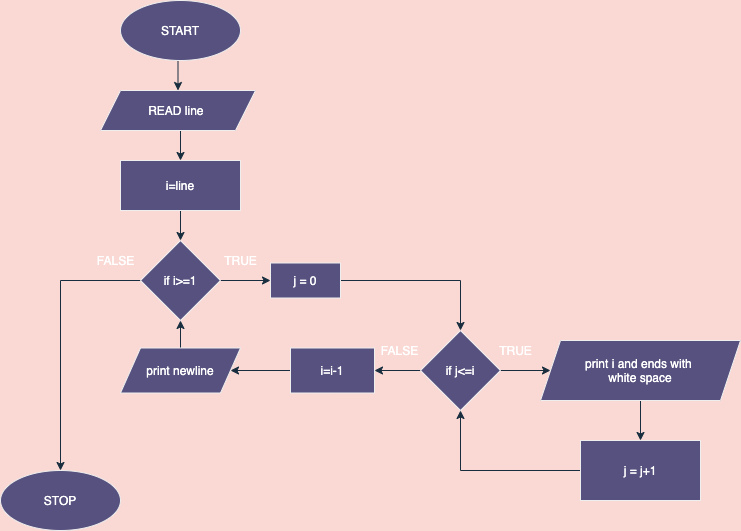

The diagram above was exported from draw.io. Its source (the exported page's mxGraphModel, read from the mxfile embedded in the PNG):
<mxGraphModel dx="946" dy="619" grid="1" gridSize="10" guides="1" tooltips="1" connect="1" arrows="1" fold="1" page="1" pageScale="1" pageWidth="827" pageHeight="1169" background="#FAD9D5" math="0" shadow="0">
  <root>
    <mxCell id="0" />
    <mxCell id="1" parent="0" />
    <mxCell id="VpgXca_rDGKD26pqsOeq-21" style="edgeStyle=orthogonalEdgeStyle;rounded=0;orthogonalLoop=1;jettySize=auto;html=1;exitX=0.5;exitY=1;exitDx=0;exitDy=0;entryX=0.5;entryY=0;entryDx=0;entryDy=0;strokeColor=#182E3E;labelBackgroundColor=#FAD9D5;" parent="1" source="VpgXca_rDGKD26pqsOeq-1" target="VpgXca_rDGKD26pqsOeq-2" edge="1">
      <mxGeometry relative="1" as="geometry" />
    </mxCell>
    <mxCell id="VpgXca_rDGKD26pqsOeq-1" value="START" style="ellipse;whiteSpace=wrap;html=1;fillColor=#56517E;strokeColor=#EEEEEE;fontColor=#FFFFFF;" parent="1" vertex="1">
      <mxGeometry x="180" y="40" width="120" height="60" as="geometry" />
    </mxCell>
    <mxCell id="VpgXca_rDGKD26pqsOeq-22" style="edgeStyle=orthogonalEdgeStyle;rounded=0;orthogonalLoop=1;jettySize=auto;html=1;exitX=0.5;exitY=1;exitDx=0;exitDy=0;entryX=0.5;entryY=0;entryDx=0;entryDy=0;strokeColor=#182E3E;labelBackgroundColor=#FAD9D5;" parent="1" source="VpgXca_rDGKD26pqsOeq-2" target="VpgXca_rDGKD26pqsOeq-3" edge="1">
      <mxGeometry relative="1" as="geometry" />
    </mxCell>
    <mxCell id="VpgXca_rDGKD26pqsOeq-2" value="READ line&amp;nbsp;" style="shape=parallelogram;perimeter=parallelogramPerimeter;whiteSpace=wrap;html=1;fixedSize=1;fillColor=#56517E;strokeColor=#EEEEEE;fontColor=#FFFFFF;" parent="1" vertex="1">
      <mxGeometry x="160" y="130" width="155" height="40" as="geometry" />
    </mxCell>
    <mxCell id="VpgXca_rDGKD26pqsOeq-23" style="edgeStyle=orthogonalEdgeStyle;rounded=0;orthogonalLoop=1;jettySize=auto;html=1;exitX=0.5;exitY=1;exitDx=0;exitDy=0;entryX=0.5;entryY=0;entryDx=0;entryDy=0;strokeColor=#182E3E;labelBackgroundColor=#FAD9D5;" parent="1" source="VpgXca_rDGKD26pqsOeq-3" target="VpgXca_rDGKD26pqsOeq-4" edge="1">
      <mxGeometry relative="1" as="geometry" />
    </mxCell>
    <mxCell id="VpgXca_rDGKD26pqsOeq-3" value="i=line" style="rounded=0;whiteSpace=wrap;html=1;fillColor=#56517E;strokeColor=#EEEEEE;fontColor=#FFFFFF;" parent="1" vertex="1">
      <mxGeometry x="180" y="200" width="120" height="50" as="geometry" />
    </mxCell>
    <mxCell id="VpgXca_rDGKD26pqsOeq-18" style="edgeStyle=orthogonalEdgeStyle;rounded=0;orthogonalLoop=1;jettySize=auto;html=1;exitX=1;exitY=0.5;exitDx=0;exitDy=0;entryX=0;entryY=0.5;entryDx=0;entryDy=0;strokeColor=#182E3E;labelBackgroundColor=#FAD9D5;" parent="1" source="VpgXca_rDGKD26pqsOeq-4" target="VpgXca_rDGKD26pqsOeq-5" edge="1">
      <mxGeometry relative="1" as="geometry" />
    </mxCell>
    <mxCell id="VpgXca_rDGKD26pqsOeq-19" style="edgeStyle=orthogonalEdgeStyle;rounded=0;orthogonalLoop=1;jettySize=auto;html=1;exitX=0;exitY=0.5;exitDx=0;exitDy=0;strokeColor=#182E3E;labelBackgroundColor=#FAD9D5;" parent="1" source="VpgXca_rDGKD26pqsOeq-4" edge="1">
      <mxGeometry relative="1" as="geometry">
        <mxPoint x="120" y="510" as="targetPoint" />
      </mxGeometry>
    </mxCell>
    <mxCell id="VpgXca_rDGKD26pqsOeq-4" value="if i&amp;gt;=1" style="rhombus;whiteSpace=wrap;html=1;fillColor=#56517E;strokeColor=#EEEEEE;fontColor=#FFFFFF;" parent="1" vertex="1">
      <mxGeometry x="200" y="280" width="80" height="80" as="geometry" />
    </mxCell>
    <mxCell id="VpgXca_rDGKD26pqsOeq-12" style="edgeStyle=orthogonalEdgeStyle;rounded=0;orthogonalLoop=1;jettySize=auto;html=1;exitX=1;exitY=0.5;exitDx=0;exitDy=0;entryX=0.5;entryY=0;entryDx=0;entryDy=0;strokeColor=#182E3E;labelBackgroundColor=#FAD9D5;" parent="1" source="VpgXca_rDGKD26pqsOeq-5" target="VpgXca_rDGKD26pqsOeq-6" edge="1">
      <mxGeometry relative="1" as="geometry" />
    </mxCell>
    <mxCell id="VpgXca_rDGKD26pqsOeq-5" value="j = 0" style="rounded=0;whiteSpace=wrap;html=1;fillColor=#56517E;strokeColor=#EEEEEE;fontColor=#FFFFFF;" parent="1" vertex="1">
      <mxGeometry x="330" y="302.5" width="70" height="35" as="geometry" />
    </mxCell>
    <mxCell id="VpgXca_rDGKD26pqsOeq-9" style="edgeStyle=orthogonalEdgeStyle;rounded=0;orthogonalLoop=1;jettySize=auto;html=1;exitX=1;exitY=0.5;exitDx=0;exitDy=0;entryX=0;entryY=0.5;entryDx=0;entryDy=0;strokeColor=#182E3E;labelBackgroundColor=#FAD9D5;" parent="1" source="VpgXca_rDGKD26pqsOeq-6" target="VpgXca_rDGKD26pqsOeq-7" edge="1">
      <mxGeometry relative="1" as="geometry" />
    </mxCell>
    <mxCell id="VpgXca_rDGKD26pqsOeq-15" style="edgeStyle=orthogonalEdgeStyle;rounded=0;orthogonalLoop=1;jettySize=auto;html=1;exitX=0;exitY=0.5;exitDx=0;exitDy=0;entryX=1;entryY=0.5;entryDx=0;entryDy=0;strokeColor=#182E3E;labelBackgroundColor=#FAD9D5;" parent="1" source="VpgXca_rDGKD26pqsOeq-6" target="VpgXca_rDGKD26pqsOeq-13" edge="1">
      <mxGeometry relative="1" as="geometry" />
    </mxCell>
    <mxCell id="VpgXca_rDGKD26pqsOeq-6" value="if j&amp;lt;=i" style="rhombus;whiteSpace=wrap;html=1;fillColor=#56517E;strokeColor=#EEEEEE;fontColor=#FFFFFF;" parent="1" vertex="1">
      <mxGeometry x="480" y="370" width="80" height="80" as="geometry" />
    </mxCell>
    <mxCell id="VpgXca_rDGKD26pqsOeq-10" style="edgeStyle=orthogonalEdgeStyle;rounded=0;orthogonalLoop=1;jettySize=auto;html=1;exitX=0.5;exitY=1;exitDx=0;exitDy=0;entryX=0.5;entryY=0;entryDx=0;entryDy=0;strokeColor=#182E3E;labelBackgroundColor=#FAD9D5;" parent="1" source="VpgXca_rDGKD26pqsOeq-7" target="VpgXca_rDGKD26pqsOeq-8" edge="1">
      <mxGeometry relative="1" as="geometry" />
    </mxCell>
    <mxCell id="VpgXca_rDGKD26pqsOeq-7" value="print i and ends with&amp;nbsp;&lt;br&gt;white space" style="shape=parallelogram;perimeter=parallelogramPerimeter;whiteSpace=wrap;html=1;fixedSize=1;fillColor=#56517E;strokeColor=#EEEEEE;fontColor=#FFFFFF;" parent="1" vertex="1">
      <mxGeometry x="600" y="380" width="200" height="60" as="geometry" />
    </mxCell>
    <mxCell id="VpgXca_rDGKD26pqsOeq-11" style="edgeStyle=orthogonalEdgeStyle;rounded=0;orthogonalLoop=1;jettySize=auto;html=1;exitX=0;exitY=0.5;exitDx=0;exitDy=0;entryX=0.5;entryY=1;entryDx=0;entryDy=0;strokeColor=#182E3E;labelBackgroundColor=#FAD9D5;" parent="1" source="VpgXca_rDGKD26pqsOeq-8" target="VpgXca_rDGKD26pqsOeq-6" edge="1">
      <mxGeometry relative="1" as="geometry" />
    </mxCell>
    <mxCell id="VpgXca_rDGKD26pqsOeq-8" value="j = j+1" style="rounded=0;whiteSpace=wrap;html=1;fillColor=#56517E;strokeColor=#EEEEEE;fontColor=#FFFFFF;" parent="1" vertex="1">
      <mxGeometry x="640" y="480" width="120" height="60" as="geometry" />
    </mxCell>
    <mxCell id="VpgXca_rDGKD26pqsOeq-16" style="edgeStyle=orthogonalEdgeStyle;rounded=0;orthogonalLoop=1;jettySize=auto;html=1;exitX=0;exitY=0.5;exitDx=0;exitDy=0;strokeColor=#182E3E;labelBackgroundColor=#FAD9D5;" parent="1" source="VpgXca_rDGKD26pqsOeq-13" target="VpgXca_rDGKD26pqsOeq-14" edge="1">
      <mxGeometry relative="1" as="geometry" />
    </mxCell>
    <mxCell id="VpgXca_rDGKD26pqsOeq-13" value="i=i-1" style="rounded=0;whiteSpace=wrap;html=1;fillColor=#56517E;strokeColor=#EEEEEE;fontColor=#FFFFFF;" parent="1" vertex="1">
      <mxGeometry x="350" y="387.5" width="84" height="45" as="geometry" />
    </mxCell>
    <mxCell id="VpgXca_rDGKD26pqsOeq-17" style="edgeStyle=orthogonalEdgeStyle;rounded=0;orthogonalLoop=1;jettySize=auto;html=1;exitX=0.5;exitY=0;exitDx=0;exitDy=0;entryX=0.5;entryY=1;entryDx=0;entryDy=0;strokeColor=#182E3E;labelBackgroundColor=#FAD9D5;" parent="1" source="VpgXca_rDGKD26pqsOeq-14" target="VpgXca_rDGKD26pqsOeq-4" edge="1">
      <mxGeometry relative="1" as="geometry" />
    </mxCell>
    <mxCell id="VpgXca_rDGKD26pqsOeq-14" value="print newline" style="shape=parallelogram;perimeter=parallelogramPerimeter;whiteSpace=wrap;html=1;fixedSize=1;fillColor=#56517E;strokeColor=#EEEEEE;fontColor=#FFFFFF;" parent="1" vertex="1">
      <mxGeometry x="180" y="387.5" width="120" height="45" as="geometry" />
    </mxCell>
    <mxCell id="VpgXca_rDGKD26pqsOeq-20" value="STOP" style="ellipse;whiteSpace=wrap;html=1;fillColor=#56517E;strokeColor=#EEEEEE;fontColor=#FFFFFF;" parent="1" vertex="1">
      <mxGeometry x="60" y="510" width="120" height="60" as="geometry" />
    </mxCell>
    <mxCell id="VpgXca_rDGKD26pqsOeq-24" value="TRUE" style="text;html=1;align=center;verticalAlign=middle;resizable=0;points=[];autosize=1;fontColor=#FFFFFF;" parent="1" vertex="1">
      <mxGeometry x="275" y="290" width="50" height="20" as="geometry" />
    </mxCell>
    <mxCell id="VpgXca_rDGKD26pqsOeq-25" value="TRUE" style="text;html=1;align=center;verticalAlign=middle;resizable=0;points=[];autosize=1;fontColor=#FFFFFF;" parent="1" vertex="1">
      <mxGeometry x="550" y="380" width="50" height="20" as="geometry" />
    </mxCell>
    <mxCell id="VpgXca_rDGKD26pqsOeq-26" value="FALSE" style="text;html=1;align=center;verticalAlign=middle;resizable=0;points=[];autosize=1;fontColor=#FFFFFF;" parent="1" vertex="1">
      <mxGeometry x="434" y="380" width="50" height="20" as="geometry" />
    </mxCell>
    <mxCell id="VpgXca_rDGKD26pqsOeq-27" value="FALSE" style="text;html=1;align=center;verticalAlign=middle;resizable=0;points=[];autosize=1;fontColor=#FFFFFF;" parent="1" vertex="1">
      <mxGeometry x="150" y="290" width="50" height="20" as="geometry" />
    </mxCell>
  </root>
</mxGraphModel>